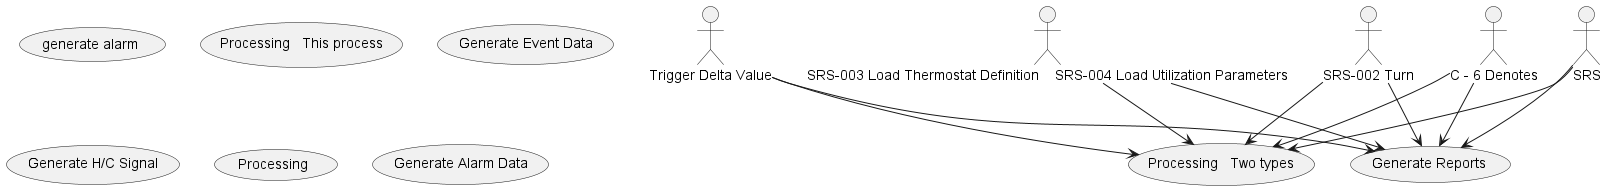

The diagram above was rendered by PlantUML. Its source (embedded in the PNG):
@startuml
actor "Trigger Delta Value"
actor "SRS-003 Load Thermostat Definition    SRS-004 Load Utilization Parameters"
actor "SRS"
actor "SRS-002 Turn"
actor "C - 6 Denotes"
usecase "Processing   Two types"
usecase "Generate Reports"
usecase "generate alarm"
usecase "Processing   This process"
usecase "Generate Event Data"
usecase "Generate H/C Signal"
usecase "Processing"
usecase "Generate Alarm Data"
"Trigger Delta Value" --> "Processing   Two types"
"Trigger Delta Value" --> "Generate Reports"
"SRS-003 Load Thermostat Definition    SRS-004 Load Utilization Parameters" --> "Processing   Two types"
"SRS-003 Load Thermostat Definition    SRS-004 Load Utilization Parameters" --> "Generate Reports"
"SRS" --> "Processing   Two types"
"SRS" --> "Generate Reports"
"SRS-002 Turn" --> "Processing   Two types"
"SRS-002 Turn" --> "Generate Reports"
"C - 6 Denotes" --> "Processing   Two types"
"C - 6 Denotes" --> "Generate Reports"
@enduml